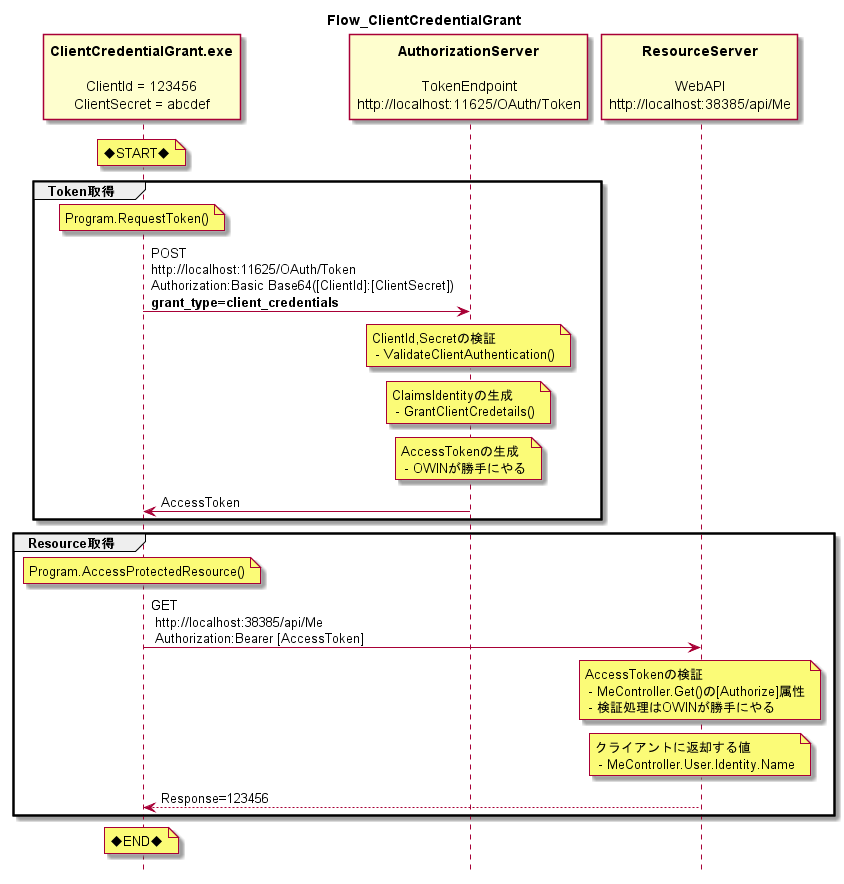

The diagram above was rendered by PlantUML. Its source (embedded in the PNG):
@startuml
title Flow_ClientCredentialGrant
hide footbox

participant "**ClientCredentialGrant.exe**\n\nClientId = 123456\nClientSecret = abcdef" as ClientCredentialGrant
participant "**AuthorizationServer**\n\nTokenEndpoint\nhttp://localhost:11625/OAuth/Token" as AuthorizationServer
participant "**ResourceServer**\n\nWebAPI\nhttp://localhost:38385/api/Me" as ResourceServer

note over ClientCredentialGrant : ◆START◆
group Token取得
    note over ClientCredentialGrant : Program.RequestToken()

    ClientCredentialGrant -> AuthorizationServer:POST\nhttp://localhost:11625/OAuth/Token\nAuthorization:Basic Base64([ClientId]:[ClientSecret])\n**grant_type=client_credentials**

    note over AuthorizationServer : ClientId,Secretの検証\n - ValidateClientAuthentication()
    note over AuthorizationServer : ClaimsIdentityの生成\n - GrantClientCredetails()
    note over AuthorizationServer : AccessTokenの生成\n - OWINが勝手にやる

    ClientCredentialGrant <- AuthorizationServer: AccessToken
end group

group Resource取得
    note over ClientCredentialGrant : Program.AccessProtectedResource()

    ClientCredentialGrant -> ResourceServer: GET\n http://localhost:38385/api/Me\n Authorization:Bearer [AccessToken]
  
    note over ResourceServer:AccessTokenの検証\n - MeController.Get()の[Authorize]属性\n - 検証処理はOWINが勝手にやる
    note over ResourceServer:クライアントに返却する値\n - MeController.User.Identity.Name

    ClientCredentialGrant <-- ResourceServer: Response=123456
    
end group
note over ClientCredentialGrant : ◆END◆

@enduml